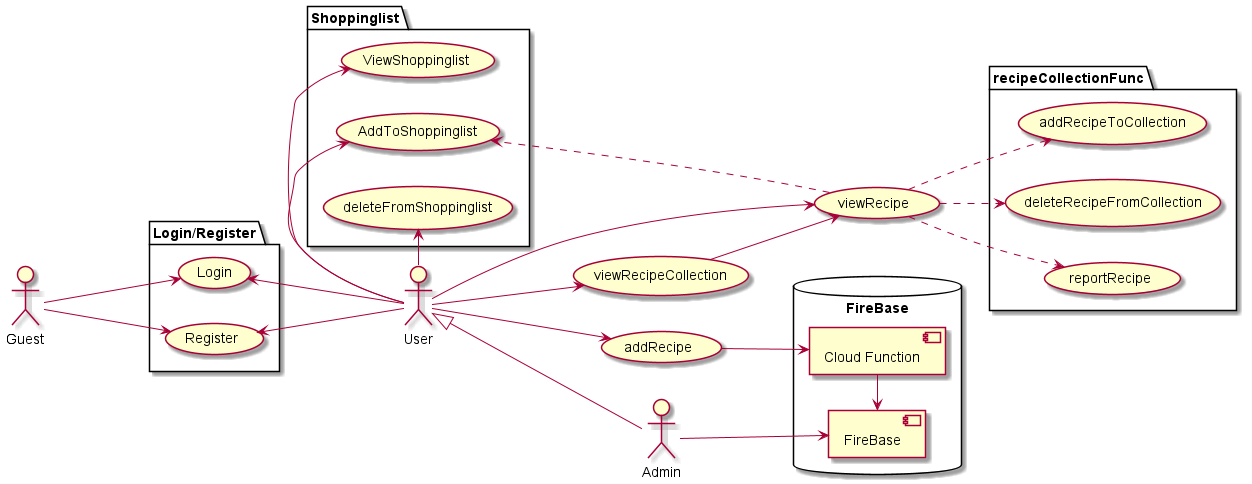

The diagram above was rendered by PlantUML. Its source (embedded in the PNG):
@startuml
left to right direction

:Guest: as guest
:User: as user

:Admin: as admin

admin -left-|> user

database FireBase{
[Cloud Function] as cloudComp
[FireBase] as firebase
}

package Login/Register {
guest ---> (Register)
guest ---> (Login)

user -up-> (Register)
user -up-> (Login)
}

user --> (addRecipe)
cloudComp <-up- (addRecipe)

package Shoppinglist{
user -left-> (ViewShoppinglist)
user -left-> (AddToShoppinglist)
user -left-> (deleteFromShoppinglist)
}

user --> (viewRecipe)
(viewRecipe) ..> (AddToShoppinglist)

package recipeCollectionFunc{
(viewRecipe) ..> (addRecipeToCollection)
(viewRecipe) ..> (deleteRecipeFromCollection)
(viewRecipe) ..> (reportRecipe)
}

user --> (viewRecipeCollection)
(viewRecipeCollection) --> (viewRecipe)

cloudComp -left-> firebase
admin --> firebase

@enduml